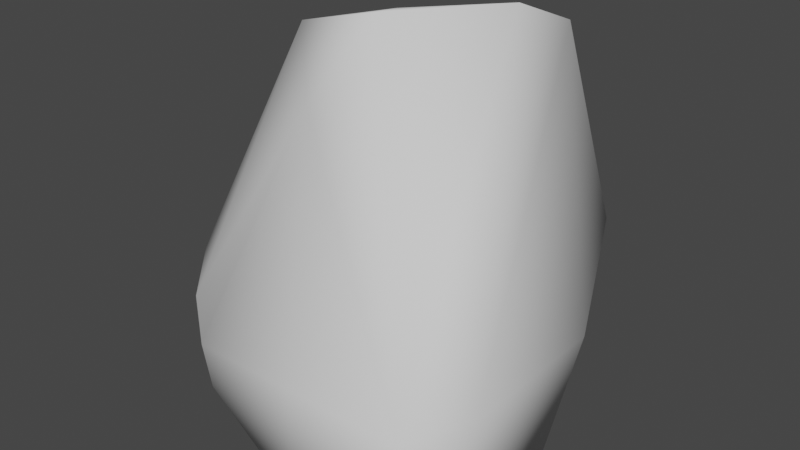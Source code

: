 # Source: Rock_001.blend  (saved by Blender 2.82.7; exported with 4.5.12 LTS)
import bpy
from mathutils import Matrix  # noqa: F401  (used for matrix-valued properties, if any)

bpy.ops.wm.read_factory_settings(use_empty=True)
scene = bpy.context.scene
scene.name = 'Scene'

# ---- collections
col_collection = bpy.data.collections.new('Collection'); scene.collection.children.link(col_collection)

# ---- world
world_world = bpy.data.worlds.new('World'); scene.world = world_world
world_world.use_nodes = True; world_world.node_tree.nodes.clear()
_N = world_world.node_tree.nodes; _L = world_world.node_tree.links
n0 = _N.new('ShaderNodeOutputWorld'); n0.name = 'World Output'; n0.location = (300, 300)
n1 = _N.new('ShaderNodeBackground'); n1.name = 'Background'; n1.location = (10, 300)
n1.inputs[0].default_value = (0.05088, 0.05088, 0.05088, 1.0)
_L.new(n1.outputs[0], n0.inputs[0])
n0.is_active_output = True
world_world.color = (0.05088, 0.05088, 0.05088)
world_world.use_sun_shadow = False
world_world.sun_shadow_jitter_overblur = 0.0

# ---- meshes
me_cube_001 = bpy.data.meshes.new('Cube.001')
me_cube_001.from_pydata([(-2.167, -0.2091, 8.285), (2.008, 0.6535, 9.18), (0.2625, -0.3867, 8.997), (-2.301, 1.418, 7.535), (-1.462, 2.288, 7.231), (2.116, 2.116, 8.575), (-7.753e-09, 2.24, 7.877), (-1.955, 3.17, 2.648), (-3.17, 1.758, 2.648), (-2.788, 2.788, 4.794), (0.8913, -1.657, 9.329), (-2.897, -2.316, 4.184), (-2.475, -3.009, 3.554), (-0.4921, -1.861, 7.508), (2.519, -3.17, 2.648), (3.17, -1.757, 2.648), (3.17, 1.716, 2.648), (1.341, 3.17, 2.648), (2.816, 2.816, 4.64), (3.0, 0.7721, 0.3959), (-3.17, -1.092, 2.648), (-2.242, -3.17, 2.648), (-8.394e-09, -8.394e-09, 0.01895), (-3.17, -9.142e-09, 2.648), (-9.392e-09, 3.17, 2.648), (-9.392e-09, -3.17, 2.648), (-0.1899, -3.0, 0.01895), (-3.0, 0.1159, 0.01895), (-2.567, -0.364, 0.01895), (-3.035, -0.5645, 0.5672), (-2.103, -3.11, 1.719), (-2.354, -2.426, 1.409), (-8.783e-09, 3.066, 1.046), (-8.394e-09, 1.657, 0.01895), (0.6662, 3.07, 1.096), (2.155, 1.444, 0.3959), (-1.109, 3.061, 0.9624), (-1.652, 1.82, 0.01895), (0.9343, 1.565, 0.01895), (1.078, 2.62, 0.7981), (3.07, -3.07, 1.103), (3.004, -8.413e-09, 0.08805)], [], [(6, 5, 18), (0, 23, 20, 11), (1, 5, 6), (0, 2, 1), (9, 4, 6), (1, 6, 3), (2, 10, 1), (29, 20, 23, 27), (6, 4, 3), (8, 23, 0, 3), (16, 18, 5), (30, 21, 12, 31), (8, 9, 7), (14, 10, 13), (40, 14, 25), (23, 8, 27), (36, 7, 24, 32), (2, 0, 10), (3, 9, 8), (0, 11, 12), (9, 6, 24, 7), (14, 40, 15), (1, 3, 0), (17, 18, 16), (21, 25, 13, 12), (0, 13, 10), (40, 25, 26), (14, 13, 25), (14, 15, 1, 10), (15, 16, 5, 1), (16, 41, 19), (0, 12, 13), (7, 27, 8), (3, 4, 9), (29, 27, 28, 26, 30, 31), (26, 22, 41), (20, 29, 31), (25, 21, 30, 26), (33, 22, 28, 27, 37), (20, 31, 12, 11), (22, 26, 28), (7, 36, 37, 27), (33, 37, 36, 32), (16, 19, 35, 39), (24, 17, 34, 32), (16, 39, 34, 17), (35, 19, 41, 38), (38, 41, 22, 33), (40, 41, 16, 15), (41, 40, 26), (6, 18, 17, 24), (33, 32, 34, 38), (38, 34, 39, 35)])
me_cube_001.polygons.foreach_set('use_smooth', [True] * 53)
_uv = me_cube_001.uv_layers.new(name='UVMap')
_uv.uv.foreach_set('vector', [0.302, 0.5521, 0.1611, 0.3551, 0.4614, 0.4405, 0.3241, 0.7656, 0.606, 0.6867, 0.6455, 0.7371, 0.5917, 0.8445, 0.0001002, 0.5098, 0.1611, 0.3551, 0.302, 0.5521, 0.3241, 0.7656, 0.2053, 0.4628, 0.0001002, 0.5098, 0.4869, 0.6151, 0.3411, 0.5874, 0.302, 0.5521, 0.0001002, 0.5098, 0.302, 0.5521, 0.3639, 0.6784, 0.2053, 0.4628, 0.2753, 0.06085, 0.0001002, 0.5098, 0.6695, 0.6314, 0.6455, 0.7371, 0.606, 0.6867, 0.6558, 0.5978, 0.302, 0.5521, 0.3411, 0.5874, 0.3639, 0.6784, 0.5601, 0.6287, 0.606, 0.6867, 0.3241, 0.7656, 0.3448, 0.7202, 0.5294, 0.4193, 0.4614, 0.4405, 0.1611, 0.3551, 0.9738, 0.3291, 0.966, 0.2031, 0.9882, 0.08644, 0.8848, 0.5333, 0.5601, 0.6287, 0.5102, 0.6074, 0.5325, 0.5745, 0.6462, 0.305, 0.3935, 0.02001, 0.4921, -0.04069, 0.6551, 0.3591, 0.6462, 0.305, 0.772, 0.2496, 0.606, 0.6867, 0.5601, 0.6287, 0.6511, 0.5965, 0.5658, 0.5454, 0.5325, 0.5745, 0.5208, 0.5215, 0.5603, 0.5262, 0.2053, 0.4628, 0.3241, 0.7656, 0.2753, 0.06085, 0.3448, 0.7202, 0.4869, 0.6151, 0.5601, 0.6287, 0.3241, 0.7656, 0.5917, 0.8445, 0.6662, 0.9208, 0.4869, 0.6151, 0.302, 0.5521, 0.5208, 0.5215, 0.5325, 0.5745, 0.6462, 0.305, 0.6551, 0.3591, 0.5993, 0.3439, 0.0001002, 0.5098, 0.3639, 0.6784, 0.3241, 0.7656, 0.5181, 0.4836, 0.4614, 0.4405, 0.5294, 0.4193, 0.966, 0.2031, 0.772, 0.2496, 0.4921, -0.04069, 0.6662, 0.9208, 0.3241, 0.7656, 0.2589, 0.9467, 0.02527, 0.8243, 0.6551, 0.3591, 0.772, 0.2496, 0.7724, 0.4237, 0.6462, 0.305, 0.4921, -0.04069, 0.772, 0.2496, 0.6462, 0.305, 0.5993, 0.3439, 0.1956, 0.1662, 0.2753, 0.06085, 0.5993, 0.3439, 0.5294, 0.4193, 0.3778, 0.2506, 0.1956, 0.1662, 0.5606, 0.3749, 0.6108, 0.432, 0.599, 0.4393, 0.3241, 0.7656, 0.6662, 0.9208, 0.2589, 0.9467, 0.5325, 0.5745, 0.6511, 0.5965, 0.5601, 0.6287, 0.3639, 0.6784, 0.3411, 0.5874, 0.4869, 0.6151, 0.6578, 0.602, 0.6584, 0.5973, 0.8684, 0.537, 0.9136, 0.4526, 0.9738, 0.3291, 0.8263, 0.6434, 0.7724, 0.4237, 0.6594, 0.4977, 0.6177, 0.4331, 0.6455, 0.7371, 0.6695, 0.6314, 0.8263, 0.6434, 0.772, 0.2496, 0.966, 0.2031, 0.9738, 0.3291, 0.9136, 0.4526, 0.6185, 0.5062, 0.6594, 0.4977, 0.6597, 0.5953, 0.6584, 0.5973, 0.6156, 0.548, 0.6455, 0.7371, 0.8304, 0.6741, 0.6662, 0.9208, 0.5917, 0.8445, 0.6594, 0.4977, 0.7946, 0.4377, 0.8684, 0.537, 0.5325, 0.5745, 0.5658, 0.5454, 0.6131, 0.558, 0.6511, 0.5965, 0.6185, 0.5062, 0.6131, 0.558, 0.5658, 0.5454, 0.5603, 0.5262, 0.5294, 0.4193, 0.599, 0.4393, 0.5946, 0.4602, 0.5682, 0.482, 0.5208, 0.5215, 0.5181, 0.4836, 0.5573, 0.4982, 0.5594, 0.5136, 0.5294, 0.4193, 0.5682, 0.482, 0.5573, 0.4982, 0.5181, 0.4836, 0.5946, 0.4602, 0.599, 0.4393, 0.6142, 0.4318, 0.6076, 0.4839, 0.6076, 0.4839, 0.6177, 0.4331, 0.6594, 0.4977, 0.6183, 0.5035, 0.6302, 0.3833, 0.6138, 0.4278, 0.5606, 0.3749, 0.5993, 0.3439, 0.6138, 0.4278, 0.6553, 0.3608, 0.7587, 0.4193, 0.302, 0.5521, 0.4614, 0.4405, 0.5181, 0.4836, 0.5208, 0.5215, 0.6185, 0.5062, 0.5603, 0.5262, 0.5573, 0.4982, 0.6076, 0.4839, 0.6076, 0.4839, 0.5573, 0.4982, 0.5682, 0.482, 0.5946, 0.4602])
me_cube_001.use_remesh_preserve_volume = False
me_cube_001.use_remesh_preserve_attributes = False
me_cube_001.use_mirror_vertex_groups = False
me_cube_001.update()

# ---- objects
ob_rock_low_res = bpy.data.objects.new('rock_low_res', me_cube_001)

# ---- transforms, parenting, visibility, modifiers, constraints
ob_rock_low_res.location = (0.0, 0.0, 0.0)
ob_rock_low_res.lock_rotations_4d = False
ob_rock_low_res.empty_display_type = 'ARROWS'
ob_rock_low_res.lineart.crease_threshold = 0.0

# ---- collection membership
col_collection.objects.link(ob_rock_low_res)

# ---- scene / render settings (as saved in the file)
scene.frame_start = 1; scene.frame_end = 250; scene.frame_set(1)
scene.render.engine = 'CYCLES'
scene.cycles.use_denoising = False
scene.cycles.samples = 128
scene.cycles.sampling_pattern = 'TABULATED_SOBOL'
scene.cycles.use_adaptive_sampling = False
scene.cycles.use_light_tree = False
scene.cycles.bake_type = 'NORMAL'
scene.view_settings.view_transform = 'Filmic'
bpy.context.view_layer.update()

# ---- added for rendering (the .blend has no active camera and no usable light): camera, sun
cam_auto = bpy.data.cameras.new('AutoCamera')
cam_auto.lens = 50.0
cam_auto.sensor_width = 36.0
cam_auto.clip_end = 1000.0
ob_auto_camera = bpy.data.objects.new('AutoCamera', cam_auto)
scene.collection.objects.link(ob_auto_camera)
ob_auto_camera.location = (11.9587, -14.3504, 14.241)
ob_auto_camera.rotation_euler = (1.09748, -7.21219e-08, 0.694738)
scene.camera = ob_auto_camera
light_auto_sun = bpy.data.lights.new('AutoSun', 'SUN')
light_auto_sun.energy = 3.0
light_auto_sun.angle = 0.0523599
ob_auto_sun = bpy.data.objects.new('AutoSun', light_auto_sun)
scene.collection.objects.link(ob_auto_sun)
ob_auto_sun.rotation_euler = (0.872665, 0.174533, 0.523599)
bpy.context.view_layer.update()
